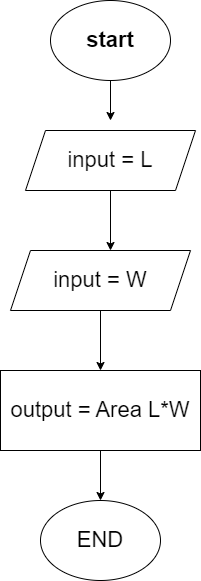

The diagram above was exported from draw.io. Its source (the exported page's mxGraphModel, read from the mxfile embedded in the PNG):
<mxGraphModel dx="1024" dy="604" grid="1" gridSize="10" guides="1" tooltips="1" connect="1" arrows="1" fold="1" page="1" pageScale="1" pageWidth="850" pageHeight="1100" math="0" shadow="0">
  <root>
    <mxCell id="0" />
    <mxCell id="1" parent="0" />
    <mxCell id="DiJuKhyG1mrx7KWsFUvy-2" style="edgeStyle=orthogonalEdgeStyle;rounded=0;orthogonalLoop=1;jettySize=auto;html=1;exitX=0.5;exitY=1;exitDx=0;exitDy=0;fontSize=22;" parent="1" source="DiJuKhyG1mrx7KWsFUvy-1" edge="1">
      <mxGeometry relative="1" as="geometry">
        <mxPoint x="300" y="150" as="targetPoint" />
      </mxGeometry>
    </mxCell>
    <mxCell id="DiJuKhyG1mrx7KWsFUvy-1" value="&lt;font size=&quot;1&quot; style=&quot;&quot;&gt;&lt;b style=&quot;font-size: 22px;&quot;&gt;start&lt;/b&gt;&lt;/font&gt;" style="ellipse;whiteSpace=wrap;html=1;" parent="1" vertex="1">
      <mxGeometry x="240" y="30" width="120" height="80" as="geometry" />
    </mxCell>
    <mxCell id="DiJuKhyG1mrx7KWsFUvy-4" style="edgeStyle=orthogonalEdgeStyle;rounded=0;orthogonalLoop=1;jettySize=auto;html=1;exitX=0.5;exitY=1;exitDx=0;exitDy=0;fontSize=22;" parent="1" source="DiJuKhyG1mrx7KWsFUvy-3" edge="1">
      <mxGeometry relative="1" as="geometry">
        <mxPoint x="300" y="280" as="targetPoint" />
      </mxGeometry>
    </mxCell>
    <mxCell id="DiJuKhyG1mrx7KWsFUvy-3" value="input = L" style="shape=parallelogram;perimeter=parallelogramPerimeter;whiteSpace=wrap;html=1;fixedSize=1;fontSize=22;" parent="1" vertex="1">
      <mxGeometry x="215" y="160" width="170" height="60" as="geometry" />
    </mxCell>
    <mxCell id="DiJuKhyG1mrx7KWsFUvy-7" style="edgeStyle=orthogonalEdgeStyle;rounded=0;orthogonalLoop=1;jettySize=auto;html=1;exitX=0.5;exitY=1;exitDx=0;exitDy=0;fontSize=22;" parent="1" source="DiJuKhyG1mrx7KWsFUvy-5" edge="1">
      <mxGeometry relative="1" as="geometry">
        <mxPoint x="290" y="400" as="targetPoint" />
      </mxGeometry>
    </mxCell>
    <mxCell id="DiJuKhyG1mrx7KWsFUvy-5" value="input = W" style="shape=parallelogram;perimeter=parallelogramPerimeter;whiteSpace=wrap;html=1;fixedSize=1;fontSize=22;" parent="1" vertex="1">
      <mxGeometry x="200" y="280" width="180" height="60" as="geometry" />
    </mxCell>
    <mxCell id="DiJuKhyG1mrx7KWsFUvy-9" style="edgeStyle=orthogonalEdgeStyle;rounded=0;orthogonalLoop=1;jettySize=auto;html=1;exitX=0.5;exitY=1;exitDx=0;exitDy=0;fontSize=22;" parent="1" source="DiJuKhyG1mrx7KWsFUvy-8" target="DiJuKhyG1mrx7KWsFUvy-10" edge="1">
      <mxGeometry relative="1" as="geometry">
        <mxPoint x="290" y="550" as="targetPoint" />
      </mxGeometry>
    </mxCell>
    <mxCell id="DiJuKhyG1mrx7KWsFUvy-8" value="output = Area L*W" style="rounded=0;whiteSpace=wrap;html=1;fontSize=22;" parent="1" vertex="1">
      <mxGeometry x="190" y="400" width="200" height="80" as="geometry" />
    </mxCell>
    <mxCell id="DiJuKhyG1mrx7KWsFUvy-10" value="END" style="ellipse;whiteSpace=wrap;html=1;fontSize=22;" parent="1" vertex="1">
      <mxGeometry x="230" y="530" width="120" height="80" as="geometry" />
    </mxCell>
  </root>
</mxGraphModel>